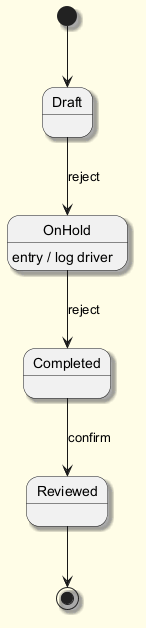

The diagram above was rendered by PlantUML. Its source (embedded in the PNG):
@startuml
skinparam backgroundColor #FFFDE7
skinparam classBackgroundColor #FFF9C4
skinparam classBorderColor #F57F17
skinparam shadowing true
[*] --> Draft
Draft --> OnHold : reject
OnHold --> Completed : reject
OnHold : entry / log driver
Completed --> Reviewed : confirm
Reviewed --> [*]
@enduml